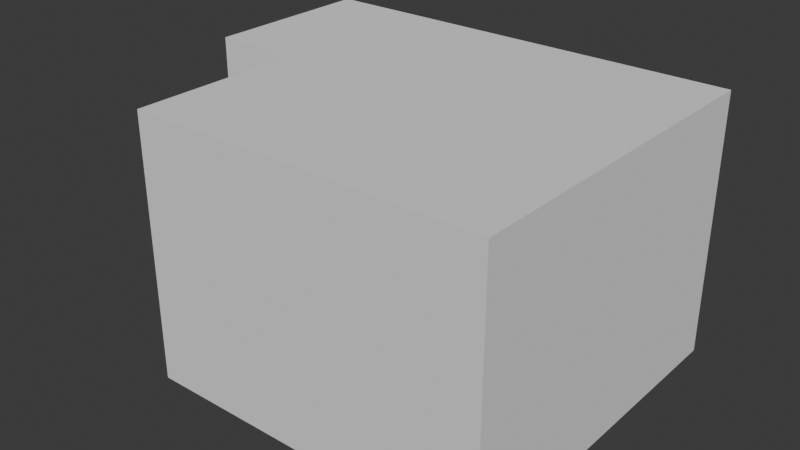 # Source: room.blend  (saved by Blender 4.4.32; exported with 4.5.12 LTS)
import bpy
from mathutils import Matrix  # noqa: F401  (used for matrix-valued properties, if any)

bpy.ops.wm.read_factory_settings(use_empty=True)
scene = bpy.context.scene
scene.name = 'Scene'

# ---- collections
col_collection = bpy.data.collections.new('Collection'); scene.collection.children.link(col_collection)

# ---- world
world_world = bpy.data.worlds.new('World'); scene.world = world_world
world_world.use_nodes = True; world_world.node_tree.nodes.clear()
_N = world_world.node_tree.nodes; _L = world_world.node_tree.links
n0 = _N.new('ShaderNodeOutputWorld'); n0.name = 'World Output'; n0.location = (300, 300)
n1 = _N.new('ShaderNodeBackground'); n1.name = 'Background'; n1.location = (10, 300)
n1.inputs[0].default_value = (0.05088, 0.05088, 0.05088, 1.0)
_L.new(n1.outputs[0], n0.inputs[0])
n0.is_active_output = True
world_world.color = (0.05088, 0.05088, 0.05088)
world_world.sun_shadow_jitter_overblur = 0.0

# ---- meshes
me_plane = bpy.data.meshes.new('Plane')
me_plane.from_pydata([(-1.0, -1.0, 0.0), (3.0, -1.0, 0.0), (-1.0, 3.0, 0.0), (3.0, 3.0, 0.0), (-1.0, -1.0, 3.0), (3.0, -1.0, 3.0), (-1.0, 3.0, 3.0), (3.0, 3.0, 3.0), (-1.0, 1.0, 0.0), (3.0, 1.0, 0.0), (-1.0, 1.0, 3.0), (3.0, 1.0, 3.0), (-2.0, 3.0, 3.0), (-2.0, 3.0, 0.0), (-2.0, 1.0, 0.0), (-2.0, 1.0, 3.0)], [], [(8, 2, 3, 9), (10, 11, 7, 6), (9, 3, 7, 11), (8, 0, 4, 10), (3, 2, 6, 7), (0, 1, 5, 4), (6, 2, 13, 12), (1, 9, 11, 5), (4, 5, 11, 10), (0, 8, 9, 1), (13, 14, 15, 12), (8, 10, 15, 14), (10, 6, 12, 15), (2, 8, 14, 13)])
_uv = me_plane.uv_layers.new(name='UVMap')
_uv.uv.foreach_set('vector', [0.0, 0.5, 0.0, 1.0, 1.0, 1.0, 1.0, 0.5, 0.0, 0.5, 1.0, 0.5, 1.0, 1.0, 0.0, 1.0, 1.0, 0.5, 1.0, 1.0, 1.0, 1.0, 1.0, 0.5, 0.0, 0.5, 0.0, 0.0, 0.0, 0.0, 0.0, 0.5, 1.0, 1.0, 0.0, 1.0, 0.0, 1.0, 1.0, 1.0, 0.0, 0.0, 1.0, 0.0, 1.0, 0.0, 0.0, 0.0, 0.0, 1.0, 0.0, 1.0, 0.0, 1.0, 0.0, 1.0, 1.0, 0.0, 1.0, 0.5, 1.0, 0.5, 1.0, 0.0, 0.0, 0.0, 1.0, 0.0, 1.0, 0.5, 0.0, 0.5, 0.0, 0.0, 0.0, 0.5, 1.0, 0.5, 1.0, 0.0, 0.0, 1.0, 0.0, 0.5, 0.0, 0.5, 0.0, 1.0, 0.0, 0.5, 0.0, 0.5, 0.0, 0.5, 0.0, 0.5, 0.0, 0.5, 0.0, 1.0, 0.0, 1.0, 0.0, 0.5, 0.0, 1.0, 0.0, 0.5, 0.0, 0.5, 0.0, 1.0])
me_plane.update()

# ---- objects
ob_plane = bpy.data.objects.new('Plane', me_plane)

# ---- transforms, parenting, visibility, modifiers, constraints
ob_plane.location = (0.0, 0.0, 0.0)

# ---- collection membership
col_collection.objects.link(ob_plane)

# ---- scene / render settings (as saved in the file)
scene.frame_start = 1; scene.frame_end = 250; scene.frame_set(1)
scene.render.engine = 'BLENDER_EEVEE_NEXT'
bpy.context.view_layer.update()

# ---- added for rendering (the .blend has no active camera and no usable light): camera, sun
cam_auto = bpy.data.cameras.new('AutoCamera')
cam_auto.lens = 50.0
cam_auto.sensor_width = 36.0
cam_auto.clip_end = 1000.0
ob_auto_camera = bpy.data.objects.new('AutoCamera', cam_auto)
scene.collection.objects.link(ob_auto_camera)
ob_auto_camera.location = (7.04233, -6.85079, 6.73386)
ob_auto_camera.rotation_euler = (1.09748, -7.21219e-08, 0.694738)
scene.camera = ob_auto_camera
light_auto_sun = bpy.data.lights.new('AutoSun', 'SUN')
light_auto_sun.energy = 3.0
light_auto_sun.angle = 0.0523599
ob_auto_sun = bpy.data.objects.new('AutoSun', light_auto_sun)
scene.collection.objects.link(ob_auto_sun)
ob_auto_sun.rotation_euler = (0.872665, 0.174533, 0.523599)
bpy.context.view_layer.update()
